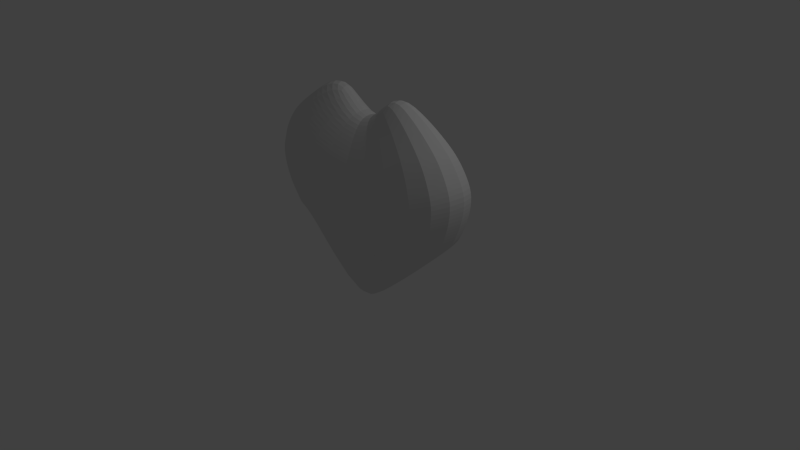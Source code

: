 # Source: Heart.blend  (saved by Blender 2.73.0; exported with 4.5.12 LTS)
import bpy
from mathutils import Matrix  # noqa: F401  (used for matrix-valued properties, if any)

bpy.ops.wm.read_factory_settings(use_empty=True)
scene = bpy.context.scene
scene.name = 'Scene'

# ---- collections
col_collection_1 = bpy.data.collections.new('Collection 1'); scene.collection.children.link(col_collection_1)

# ---- materials (node trees are filled in below, after node groups)
mat_material = bpy.data.materials.new('Material')
mat_material.alpha_threshold = 0.0
mat_material.use_transparent_shadow = False
mat_material.roughness = 0.5
mat_material.line_color = (0.0, 0.0, 0.0, 1.0)

# ---- material node trees

# ---- world
world_world = bpy.data.worlds.new('World'); scene.world = world_world
world_world.color = (0.05088, 0.05088, 0.05088)
world_world.use_sun_shadow = False
world_world.sun_shadow_jitter_overblur = 0.0
world_world.cycles.sampling_method = 'MANUAL'
world_world.cycles.sample_map_resolution = 256

# ---- cameras
cam_camera = bpy.data.cameras.new('Camera')
cam_camera.clip_end = 100.0
cam_camera.lens = 35.0
cam_camera.sensor_width = 32.0
cam_camera.sensor_height = 18.0
cam_camera.ortho_scale = 7.314
cam_camera.dof.focus_distance = 0.0
cam_camera.dof.aperture_fstop = 128.0

# ---- lights
light_lamp = bpy.data.lights.new('Lamp', 'POINT')
light_lamp.transmission_factor = 0.0
light_lamp.cutoff_distance = 30.0
light_lamp.energy = 100.0
light_lamp.shadow_buffer_clip_start = 1.001
light_lamp.shadow_soft_size = 0.1
light_lamp.shadow_maximum_resolution = 0.006
light_lamp.use_absolute_resolution = True
light_lamp.cycles.use_multiple_importance_sampling = False

# ---- meshes
me_cube = bpy.data.meshes.new('Cube')
me_cube.from_pydata([(0.06959, 0.4004, -0.5927), (0.06959, -0.4004, -0.5927), (-0.06959, -0.4004, -0.5927), (-0.06959, 0.4004, -0.5927), (1.491, 0.4004, 0.5927), (1.491, -0.4004, 0.5927), (-1.491, -0.4004, 0.5927), (-1.491, 0.4004, 0.5927), (1.555, 0.5796, 0.7073), (1.555, -0.5796, 0.7073), (-1.555, -0.5796, 0.7073), (-1.555, 0.5796, 0.7073), (1.651, 0.6153, 0.9078), (1.651, -0.6153, 0.9078), (-1.651, -0.6153, 0.9078), (-1.651, 0.6153, 0.9078), (1.714, 0.6388, 1.094), (1.714, -0.6388, 1.094), (-1.714, -0.6388, 1.094), (-1.714, 0.6388, 1.094), (1.74, 0.6483, 1.337), (1.74, -0.6483, 1.337), (-1.74, -0.6483, 1.337), (-1.74, 0.6483, 1.337), (1.621, 0.604, 1.552), (1.621, -0.604, 1.552), (-1.621, -0.604, 1.552), (-1.621, 0.604, 1.552), (1.476, 0.55, 1.738), (1.476, -0.55, 1.738), (-1.476, -0.55, 1.738), (-1.476, 0.55, 1.738), (1.252, 0.4666, 1.91), (1.252, -0.4666, 1.91), (-1.252, -0.4666, 1.91), (-1.252, 0.4666, 1.91), (0.916, 0.3414, 2.125), (0.916, -0.3414, 2.125), (-0.916, -0.3414, 2.125), (-0.916, 0.3414, 2.125), (0.4527, 0.1687, 2.311), (0.4527, -0.1687, 2.311), (-0.4527, -0.1687, 2.311), (-0.4527, 0.1687, 2.311), (1.341e-07, 0.4004, -0.5927), (1.341e-07, -0.4004, -0.5927), (4.768e-07, 0.4004, -0.03117), (-7.153e-07, -0.4004, -0.03117), (4.768e-07, 0.5796, 0.0834), (-7.153e-07, -0.5796, 0.0834), (4.768e-07, 0.6153, 0.2839), (-8.345e-07, -0.6153, 0.2839), (5.96e-07, 0.6388, 0.4701), (-9.537e-07, -0.6388, 0.4701), (7.153e-07, 0.6483, 0.7135), (-8.345e-07, -0.6483, 0.7135), (7.153e-07, 0.604, 0.9283), (-8.345e-07, -0.604, 0.9283), (5.96e-07, 0.55, 1.114), (-8.345e-07, -0.55, 1.114), (4.768e-07, 0.4666, 1.286), (-7.153e-07, -0.4666, 1.286), (2.98e-07, 0.3414, 1.501), (-5.364e-07, -0.3414, 1.501), (8.941e-08, 0.1687, 1.687), (-3.576e-07, -0.1687, 1.687)], [], [(44, 45, 2, 3), (7, 6, 10, 11), (0, 4, 5, 1), (45, 47, 6, 2), (2, 6, 7, 3), (46, 44, 3, 7), (11, 10, 14, 15), (47, 5, 9, 49), (46, 7, 11, 48), (5, 4, 8, 9), (15, 14, 18, 19), (49, 9, 13, 51), (48, 11, 15, 50), (9, 8, 12, 13), (19, 18, 22, 23), (51, 13, 17, 53), (50, 15, 19, 52), (13, 12, 16, 17), (23, 22, 26, 27), (53, 17, 21, 55), (52, 19, 23, 54), (17, 16, 20, 21), (27, 26, 30, 31), (55, 21, 25, 57), (54, 23, 27, 56), (21, 20, 24, 25), (31, 30, 34, 35), (57, 25, 29, 59), (56, 27, 31, 58), (25, 24, 28, 29), (35, 34, 38, 39), (59, 29, 33, 61), (58, 31, 35, 60), (29, 28, 32, 33), (39, 38, 42, 43), (61, 33, 37, 63), (60, 35, 39, 62), (33, 32, 36, 37), (64, 43, 42, 65), (63, 37, 41, 65), (62, 39, 43, 64), (37, 36, 40, 41), (36, 62, 64, 40), (38, 63, 65, 42), (40, 64, 65, 41), (32, 60, 62, 36), (34, 61, 63, 38), (28, 58, 60, 32), (30, 59, 61, 34), (24, 56, 58, 28), (26, 57, 59, 30), (20, 54, 56, 24), (22, 55, 57, 26), (16, 52, 54, 20), (18, 53, 55, 22), (12, 50, 52, 16), (14, 51, 53, 18), (8, 48, 50, 12), (10, 49, 51, 14), (4, 46, 48, 8), (6, 47, 49, 10), (4, 0, 44, 46), (1, 5, 47, 45), (0, 1, 45, 44)])
me_cube.materials.append(mat_material)
me_cube.use_remesh_preserve_volume = False
me_cube.use_remesh_preserve_attributes = False
me_cube.use_mirror_vertex_groups = False
me_cube.update()

# ---- objects
ob_cube = bpy.data.objects.new('Cube', me_cube)
ob_lamp = bpy.data.objects.new('Lamp', light_lamp)
ob_camera = bpy.data.objects.new('Camera', cam_camera)

# ---- transforms, parenting, visibility, modifiers, constraints
ob_cube.location = (0.0, 0.0, 0.0)
ob_cube.scale = (0.9365, 0.737, 1.0)
ob_cube.lock_rotations_4d = False
ob_cube.empty_display_type = 'ARROWS'
ob_cube.lineart.crease_threshold = 0.0
_m = ob_cube.modifiers.new('Subsurf', 'SUBSURF')
_m.uv_smooth = 'PRESERVE_CORNERS'
_m.quality = 2
_m.show_only_control_edges = False
ob_lamp.location = (4.076, 1.005, 5.904)
ob_lamp.rotation_euler = (0.6503, 0.05522, 1.866)
ob_lamp.lock_rotations_4d = False
ob_lamp.empty_display_type = 'ARROWS'
ob_lamp.color = (0.0, 0.0, 0.0, 0.0)
ob_lamp.lineart.crease_threshold = 0.0
ob_camera.location = (7.481, -6.508, 5.344)
ob_camera.rotation_euler = (1.109, 0.01082, 0.8149)
ob_camera.lock_rotations_4d = False
ob_camera.empty_display_type = 'ARROWS'
ob_camera.color = (0.0, 0.0, 0.0, 0.0)
ob_camera.display_type = 'WIRE'
ob_camera.lineart.crease_threshold = 0.0

# ---- collection membership
col_collection_1.objects.link(ob_cube)
col_collection_1.objects.link(ob_lamp)
col_collection_1.objects.link(ob_camera)

# ---- scene / render settings (as saved in the file)
scene.camera = ob_camera
scene.frame_start = 1; scene.frame_end = 250; scene.frame_set(1)
scene.render.engine = 'BLENDER_EEVEE_NEXT'
scene.render.resolution_percentage = 50
scene.render.dither_intensity = 0.0
scene.cycles.use_denoising = False
scene.cycles.samples = 10
scene.cycles.sampling_pattern = 'TABULATED_SOBOL'
scene.cycles.light_sampling_threshold = 0.0
scene.cycles.use_adaptive_sampling = False
scene.cycles.use_light_tree = False
scene.cycles.blur_glossy = 0.0
scene.cycles.pixel_filter_type = 'GAUSSIAN'
scene.cycles.sample_clamp_indirect = 0.0
scene.view_settings.view_transform = 'Standard'
bpy.context.view_layer.update()
